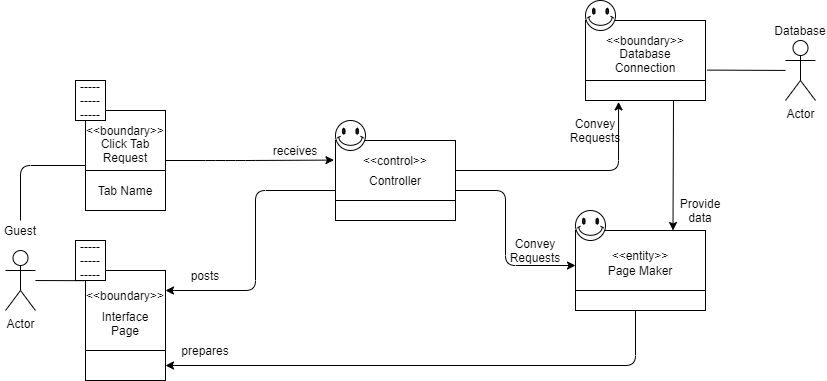

The diagram above was exported from draw.io. Its source (the exported page's mxGraphModel, read from the mxfile embedded in the PNG):
<mxGraphModel dx="737" dy="783" grid="1" gridSize="10" guides="1" tooltips="1" connect="1" arrows="1" fold="1" page="1" pageScale="1" pageWidth="827" pageHeight="1169" math="0" shadow="0">
  <root>
    <mxCell id="0" />
    <mxCell id="1" parent="0" />
    <mxCell id="-7GFlVDksnStliJgZsOv-68" value="" style="shape=internalStorage;whiteSpace=wrap;html=1;backgroundOutline=1;dx=130;dy=60;" parent="1" vertex="1">
      <mxGeometry x="600" y="290" width="130" height="80" as="geometry" />
    </mxCell>
    <mxCell id="-7GFlVDksnStliJgZsOv-37" value="" style="verticalLabelPosition=bottom;verticalAlign=top;html=1;shape=mxgraph.basic.smiley" parent="1" vertex="1">
      <mxGeometry x="600" y="270" width="30" height="30" as="geometry" />
    </mxCell>
    <mxCell id="-7GFlVDksnStliJgZsOv-66" value="" style="shape=internalStorage;whiteSpace=wrap;html=1;backgroundOutline=1;dx=120;dy=60;" parent="1" vertex="1">
      <mxGeometry x="610" y="80" width="120" height="80" as="geometry" />
    </mxCell>
    <mxCell id="-7GFlVDksnStliJgZsOv-38" value="" style="verticalLabelPosition=bottom;verticalAlign=top;html=1;shape=mxgraph.basic.smiley" parent="1" vertex="1">
      <mxGeometry x="610" y="60" width="30" height="30" as="geometry" />
    </mxCell>
    <mxCell id="-7GFlVDksnStliJgZsOv-65" value="" style="shape=internalStorage;whiteSpace=wrap;html=1;backgroundOutline=1;dx=120;dy=60;" parent="1" vertex="1">
      <mxGeometry x="360" y="200" width="120" height="80" as="geometry" />
    </mxCell>
    <mxCell id="-7GFlVDksnStliJgZsOv-64" value="" style="shape=internalStorage;whiteSpace=wrap;html=1;backgroundOutline=1;dx=80;dy=80;" parent="1" vertex="1">
      <mxGeometry x="110" y="330" width="80" height="110" as="geometry" />
    </mxCell>
    <mxCell id="-7GFlVDksnStliJgZsOv-62" value="" style="shape=internalStorage;whiteSpace=wrap;html=1;backgroundOutline=1;dx=80;dy=60;" parent="1" vertex="1">
      <mxGeometry x="110" y="170" width="80" height="100" as="geometry" />
    </mxCell>
    <mxCell id="-7GFlVDksnStliJgZsOv-1" value="Actor" style="shape=umlActor;verticalLabelPosition=bottom;verticalAlign=top;html=1;outlineConnect=0;" parent="1" vertex="1">
      <mxGeometry x="30" y="310" width="30" height="60" as="geometry" />
    </mxCell>
    <mxCell id="-7GFlVDksnStliJgZsOv-3" value="Guest" style="text;html=1;strokeColor=none;fillColor=none;align=center;verticalAlign=middle;whiteSpace=wrap;rounded=0;" parent="1" vertex="1">
      <mxGeometry x="25" y="280" width="40" height="20" as="geometry" />
    </mxCell>
    <mxCell id="-7GFlVDksnStliJgZsOv-5" value="Interface Page" style="text;html=1;strokeColor=none;fillColor=none;align=center;verticalAlign=middle;whiteSpace=wrap;rounded=0;" parent="1" vertex="1">
      <mxGeometry x="130" y="370" width="40" height="25" as="geometry" />
    </mxCell>
    <mxCell id="-7GFlVDksnStliJgZsOv-10" value="Controller" style="text;html=1;strokeColor=none;fillColor=none;align=center;verticalAlign=middle;whiteSpace=wrap;rounded=0;" parent="1" vertex="1">
      <mxGeometry x="400" y="230" width="40" height="20" as="geometry" />
    </mxCell>
    <mxCell id="-7GFlVDksnStliJgZsOv-12" value="Page Maker" style="text;html=1;strokeColor=none;fillColor=none;align=center;verticalAlign=middle;whiteSpace=wrap;rounded=0;" parent="1" vertex="1">
      <mxGeometry x="625" y="320" width="80" height="20" as="geometry" />
    </mxCell>
    <mxCell id="-7GFlVDksnStliJgZsOv-14" value="Database Connection" style="text;html=1;strokeColor=none;fillColor=none;align=center;verticalAlign=middle;whiteSpace=wrap;rounded=0;" parent="1" vertex="1">
      <mxGeometry x="650" y="110" width="40" height="20" as="geometry" />
    </mxCell>
    <mxCell id="-7GFlVDksnStliJgZsOv-15" value="" style="endArrow=classic;html=1;entryX=-0.013;entryY=0.12;entryDx=0;entryDy=0;entryPerimeter=0;" parent="1" edge="1">
      <mxGeometry width="50" height="50" relative="1" as="geometry">
        <mxPoint x="190" y="220" as="sourcePoint" />
        <mxPoint x="358.44000000000005" y="219.5999999999999" as="targetPoint" />
        <Array as="points">
          <mxPoint x="240" y="220" />
          <mxPoint x="270" y="220" />
        </Array>
      </mxGeometry>
    </mxCell>
    <mxCell id="-7GFlVDksnStliJgZsOv-18" value="" style="endArrow=classic;html=1;entryX=1;entryY=0.25;entryDx=0;entryDy=0;" parent="1" edge="1">
      <mxGeometry width="50" height="50" relative="1" as="geometry">
        <mxPoint x="360" y="250" as="sourcePoint" />
        <mxPoint x="190" y="350" as="targetPoint" />
        <Array as="points">
          <mxPoint x="280" y="250" />
          <mxPoint x="280" y="350" />
        </Array>
      </mxGeometry>
    </mxCell>
    <mxCell id="-7GFlVDksnStliJgZsOv-20" value="" style="endArrow=classic;html=1;entryX=1;entryY=0.875;entryDx=0;entryDy=0;entryPerimeter=0;" parent="1" edge="1">
      <mxGeometry width="50" height="50" relative="1" as="geometry">
        <mxPoint x="660" y="370" as="sourcePoint" />
        <mxPoint x="190" y="425" as="targetPoint" />
        <Array as="points">
          <mxPoint x="660" y="425" />
        </Array>
      </mxGeometry>
    </mxCell>
    <mxCell id="-7GFlVDksnStliJgZsOv-21" value="" style="endArrow=classic;html=1;exitX=1;exitY=0.25;exitDx=0;exitDy=0;entryX=0.109;entryY=1.023;entryDx=0;entryDy=0;entryPerimeter=0;" parent="1" edge="1">
      <mxGeometry width="50" height="50" relative="1" as="geometry">
        <mxPoint x="480.0000000000002" y="230" as="sourcePoint" />
        <mxPoint x="643.0799999999997" y="161.3800000000001" as="targetPoint" />
        <Array as="points">
          <mxPoint x="643" y="230" />
        </Array>
      </mxGeometry>
    </mxCell>
    <mxCell id="-7GFlVDksnStliJgZsOv-22" value="" style="endArrow=classic;html=1;entryX=0.75;entryY=0;entryDx=0;entryDy=0;" parent="1" target="-7GFlVDksnStliJgZsOv-68" edge="1">
      <mxGeometry width="50" height="50" relative="1" as="geometry">
        <mxPoint x="698" y="160" as="sourcePoint" />
        <mxPoint x="705" y="287" as="targetPoint" />
      </mxGeometry>
    </mxCell>
    <mxCell id="-7GFlVDksnStliJgZsOv-23" value="" style="endArrow=classic;html=1;entryX=0;entryY=0.25;entryDx=0;entryDy=0;exitX=1;exitY=0.5;exitDx=0;exitDy=0;" parent="1" edge="1">
      <mxGeometry width="50" height="50" relative="1" as="geometry">
        <mxPoint x="480.0000000000002" y="250" as="sourcePoint" />
        <mxPoint x="600" y="325" as="targetPoint" />
        <Array as="points">
          <mxPoint x="530" y="250" />
          <mxPoint x="530" y="325" />
        </Array>
      </mxGeometry>
    </mxCell>
    <mxCell id="-7GFlVDksnStliJgZsOv-24" value="receives" style="text;html=1;strokeColor=none;fillColor=none;align=center;verticalAlign=middle;whiteSpace=wrap;rounded=0;" parent="1" vertex="1">
      <mxGeometry x="300" y="200" width="40" height="20" as="geometry" />
    </mxCell>
    <mxCell id="-7GFlVDksnStliJgZsOv-25" value="posts" style="text;html=1;strokeColor=none;fillColor=none;align=center;verticalAlign=middle;whiteSpace=wrap;rounded=0;" parent="1" vertex="1">
      <mxGeometry x="210" y="325" width="40" height="20" as="geometry" />
    </mxCell>
    <mxCell id="-7GFlVDksnStliJgZsOv-26" value="prepares" style="text;html=1;strokeColor=none;fillColor=none;align=center;verticalAlign=middle;whiteSpace=wrap;rounded=0;" parent="1" vertex="1">
      <mxGeometry x="210" y="400" width="40" height="20" as="geometry" />
    </mxCell>
    <mxCell id="-7GFlVDksnStliJgZsOv-28" value="Convey Requests" style="text;html=1;strokeColor=none;fillColor=none;align=center;verticalAlign=middle;whiteSpace=wrap;rounded=0;" parent="1" vertex="1">
      <mxGeometry x="540" y="300" width="40" height="20" as="geometry" />
    </mxCell>
    <mxCell id="-7GFlVDksnStliJgZsOv-31" value="Convey Requests" style="text;html=1;strokeColor=none;fillColor=none;align=center;verticalAlign=middle;whiteSpace=wrap;rounded=0;" parent="1" vertex="1">
      <mxGeometry x="600" y="180" width="40" height="20" as="geometry" />
    </mxCell>
    <mxCell id="-7GFlVDksnStliJgZsOv-32" value="Provide data" style="text;html=1;strokeColor=none;fillColor=none;align=center;verticalAlign=middle;whiteSpace=wrap;rounded=0;" parent="1" vertex="1">
      <mxGeometry x="705" y="260" width="40" height="20" as="geometry" />
    </mxCell>
    <mxCell id="-7GFlVDksnStliJgZsOv-34" value="" style="endArrow=none;html=1;exitX=0.5;exitY=0;exitDx=0;exitDy=0;entryX=0;entryY=0.5;entryDx=0;entryDy=0;" parent="1" source="-7GFlVDksnStliJgZsOv-3" edge="1">
      <mxGeometry width="50" height="50" relative="1" as="geometry">
        <mxPoint x="320" y="250" as="sourcePoint" />
        <mxPoint x="110" y="225" as="targetPoint" />
        <Array as="points">
          <mxPoint x="45" y="225" />
        </Array>
      </mxGeometry>
    </mxCell>
    <mxCell id="-7GFlVDksnStliJgZsOv-35" value="" style="endArrow=none;html=1;entryX=-0.028;entryY=0.168;entryDx=0;entryDy=0;entryPerimeter=0;" parent="1" source="-7GFlVDksnStliJgZsOv-1" edge="1">
      <mxGeometry width="50" height="50" relative="1" as="geometry">
        <mxPoint x="320" y="250" as="sourcePoint" />
        <mxPoint x="107.75999999999999" y="340.15999999999985" as="targetPoint" />
      </mxGeometry>
    </mxCell>
    <mxCell id="-7GFlVDksnStliJgZsOv-36" value="" style="verticalLabelPosition=bottom;verticalAlign=top;html=1;shape=mxgraph.basic.smiley" parent="1" vertex="1">
      <mxGeometry x="360" y="180" width="30" height="30" as="geometry" />
    </mxCell>
    <mxCell id="-7GFlVDksnStliJgZsOv-42" value="&amp;lt;&amp;lt;control&amp;gt;&amp;gt;" style="text;html=1;strokeColor=none;fillColor=none;align=center;verticalAlign=middle;whiteSpace=wrap;rounded=0;" parent="1" vertex="1">
      <mxGeometry x="400" y="210" width="40" height="20" as="geometry" />
    </mxCell>
    <mxCell id="-7GFlVDksnStliJgZsOv-44" value="&amp;lt;&amp;lt;boundary&amp;gt;&amp;gt;" style="text;html=1;strokeColor=none;fillColor=none;align=center;verticalAlign=middle;whiteSpace=wrap;rounded=0;" parent="1" vertex="1">
      <mxGeometry x="130" y="180" width="40" height="20" as="geometry" />
    </mxCell>
    <mxCell id="-7GFlVDksnStliJgZsOv-46" value="&amp;lt;&amp;lt;boundary&amp;gt;&amp;gt;" style="text;html=1;strokeColor=none;fillColor=none;align=center;verticalAlign=middle;whiteSpace=wrap;rounded=0;" parent="1" vertex="1">
      <mxGeometry x="130" y="345" width="40" height="20" as="geometry" />
    </mxCell>
    <mxCell id="-7GFlVDksnStliJgZsOv-61" value="Tab Name" style="text;html=1;strokeColor=none;fillColor=none;align=center;verticalAlign=middle;whiteSpace=wrap;rounded=0;" parent="1" vertex="1">
      <mxGeometry x="110" y="240" width="80" height="20" as="geometry" />
    </mxCell>
    <mxCell id="-7GFlVDksnStliJgZsOv-63" value="Click Tab Request" style="text;html=1;strokeColor=none;fillColor=none;align=center;verticalAlign=middle;whiteSpace=wrap;rounded=0;" parent="1" vertex="1">
      <mxGeometry x="110" y="200" width="80" height="20" as="geometry" />
    </mxCell>
    <mxCell id="-7GFlVDksnStliJgZsOv-67" value="&amp;lt;&amp;lt;boundary&amp;gt;&amp;gt;" style="text;html=1;strokeColor=none;fillColor=none;align=center;verticalAlign=middle;whiteSpace=wrap;rounded=0;" parent="1" vertex="1">
      <mxGeometry x="650" y="90" width="40" height="20" as="geometry" />
    </mxCell>
    <mxCell id="-7GFlVDksnStliJgZsOv-70" value="&amp;lt;&amp;lt;entity&amp;gt;&amp;gt;" style="text;html=1;strokeColor=none;fillColor=none;align=center;verticalAlign=middle;whiteSpace=wrap;rounded=0;" parent="1" vertex="1">
      <mxGeometry x="645" y="305" width="40" height="20" as="geometry" />
    </mxCell>
    <mxCell id="-7GFlVDksnStliJgZsOv-71" value="Actor" style="shape=umlActor;verticalLabelPosition=bottom;verticalAlign=top;html=1;outlineConnect=0;" parent="1" vertex="1">
      <mxGeometry x="810" y="100" width="30" height="60" as="geometry" />
    </mxCell>
    <mxCell id="-7GFlVDksnStliJgZsOv-72" value="Database" style="text;html=1;strokeColor=none;fillColor=none;align=center;verticalAlign=middle;whiteSpace=wrap;rounded=0;" parent="1" vertex="1">
      <mxGeometry x="805" y="80" width="40" height="20" as="geometry" />
    </mxCell>
    <mxCell id="-7GFlVDksnStliJgZsOv-73" value="" style="endArrow=none;html=1;exitX=1.015;exitY=0.62;exitDx=0;exitDy=0;exitPerimeter=0;" parent="1" source="-7GFlVDksnStliJgZsOv-66" target="-7GFlVDksnStliJgZsOv-71" edge="1">
      <mxGeometry width="50" height="50" relative="1" as="geometry">
        <mxPoint x="450" y="250" as="sourcePoint" />
        <mxPoint x="500" y="200" as="targetPoint" />
      </mxGeometry>
    </mxCell>
    <mxCell id="-7GFlVDksnStliJgZsOv-89" value="-----&lt;br&gt;-----&lt;br&gt;-----" style="whiteSpace=wrap;html=1;align=center;" parent="1" vertex="1">
      <mxGeometry x="100" y="140" width="30" height="40" as="geometry" />
    </mxCell>
    <mxCell id="-7GFlVDksnStliJgZsOv-91" value="-----&lt;br&gt;-----&lt;br&gt;-----" style="whiteSpace=wrap;html=1;align=center;" parent="1" vertex="1">
      <mxGeometry x="100" y="300" width="30" height="40" as="geometry" />
    </mxCell>
  </root>
</mxGraphModel>